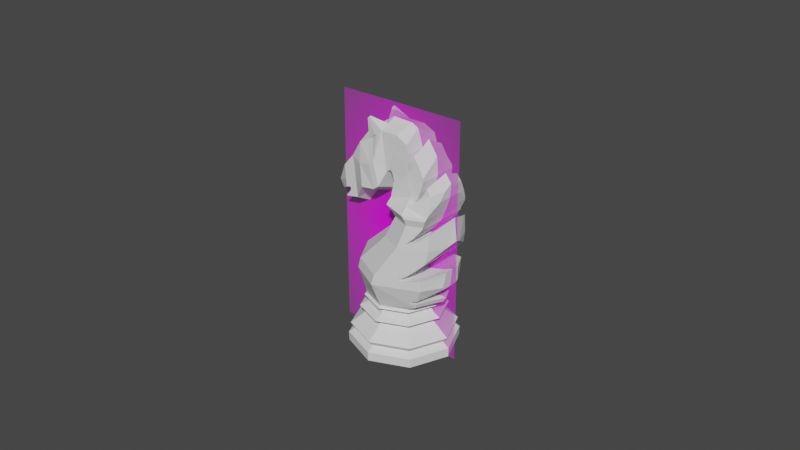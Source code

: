 # Source: knight.blend  (saved by Blender 2.80.74; exported with 4.5.12 LTS)
import bpy
from mathutils import Matrix  # noqa: F401  (used for matrix-valued properties, if any)

bpy.ops.wm.read_factory_settings(use_empty=True)
scene = bpy.context.scene
scene.name = 'Scene'

# ---- collections
col_collection = bpy.data.collections.new('Collection'); scene.collection.children.link(col_collection)

# ---- images (referenced by path relative to the original .blend; pixels are not part of the script)
import os
ASSET_DIR = os.environ.get("B2B_ASSET_DIR", "")  # directory of the original .blend (textures are referenced by path, not embedded)
HERE = os.path.dirname(os.path.abspath(__file__))  # packed textures are extracted next to this script under _unpacked/

def load_image(name, relpath, width, height, colorspace="sRGB"):
    """Load a texture the original file referenced (path relative to the .blend, or extracted next to this script)."""
    p = next((c for c in (os.path.join(HERE, relpath), os.path.join(ASSET_DIR, relpath)) if relpath and os.path.exists(c)), "")
    if p:
        img = bpy.data.images.load(p, check_existing=True)
        img.name = name
    else:  # same state as the original file: an image datablock whose file is absent (Cycles renders it pink)
        img = bpy.data.images.new(name, width, height)
        img.source = "FILE"
        img.filepath = "//" + (relpath or name)
    img.colorspace_settings.name = colorspace
    return img
img_knight_jpg = load_image('knight.jpg', 'knight.jpg', 1024, 1024, 'sRGB')

# ---- materials (node trees are filled in below, after node groups)
mat_pawn = bpy.data.materials.new('pawn')

# ---- material node trees
mat_pawn.use_nodes = True; mat_pawn.node_tree.nodes.clear()
_N = mat_pawn.node_tree.nodes; _L = mat_pawn.node_tree.links
n0 = _N.new('ShaderNodeOutputMaterial'); n0.name = 'Material Output'; n0.location = (300, 300)
n1 = _N.new('ShaderNodeTexImage'); n1.name = 'Image Texture'; n1.location = (-400, 60)
n1.image = img_knight_jpg
n1.extension = 'CLIP'
n2 = _N.new('ShaderNodeBsdfDiffuse'); n2.name = 'Diffuse BSDF'; n2.location = (-200, 60)
n3 = _N.new('ShaderNodeBsdfTransparent'); n3.name = 'Transparent BSDF'; n3.location = (-200, 240)
n4 = _N.new('ShaderNodeMixShader'); n4.name = 'Mix Shader'; n4.location = (0, 300)
_L.new(n1.outputs[0], n2.inputs[0])
_L.new(n1.outputs[1], n4.inputs[0])
_L.new(n3.outputs[0], n4.inputs[1])
_L.new(n2.outputs[0], n4.inputs[2])
_L.new(n4.outputs[0], n0.inputs[0])
n0.is_active_output = True

# ---- world
world_world = bpy.data.worlds.new('World'); scene.world = world_world
world_world.use_nodes = True; world_world.node_tree.nodes.clear()
_N = world_world.node_tree.nodes; _L = world_world.node_tree.links
n0 = _N.new('ShaderNodeOutputWorld'); n0.name = 'World Output'; n0.location = (300, 300)
n1 = _N.new('ShaderNodeBackground'); n1.name = 'Background'; n1.location = (10, 300)
n1.inputs[0].default_value = (0.05088, 0.05088, 0.05088, 1.0)
_L.new(n1.outputs[0], n0.inputs[0])
n0.is_active_output = True
world_world.color = (0.05088, 0.05088, 0.05088)
world_world.use_sun_shadow = False
world_world.sun_shadow_jitter_overblur = 0.0

# ---- meshes
me_pawn = bpy.data.meshes.new('pawn')
me_pawn.from_pydata([(-0.015, -0.02555, 0.0), (0.015, -0.02555, 0.0), (-0.015, 0.02555, 0.0), (0.015, 0.02555, 0.0)], [], [(0, 1, 3, 2)])
_uv = me_pawn.uv_layers.new(name='UVMap')
_uv.uv.foreach_set('vector', [0.0, 0.0, 1.0, 0.0, 1.0, 1.0, 0.0, 1.0])
me_pawn.materials.append(mat_pawn)
me_pawn.use_remesh_preserve_volume = False
me_pawn.use_remesh_preserve_attributes = False
me_pawn.use_mirror_vertex_groups = False
me_pawn.update()
me_cylinder_001 = bpy.data.meshes.new('Cylinder.001')
me_cylinder_001.from_pydata([(-2.613e-09, -0.00899, 0.01317), (0.006188, -0.006427, 0.01317), (-0.006188, -0.006427, 0.01317), (0.006869, -0.006869, 0.00918), (-3.13e-09, -0.009714, 0.00918), (-0.006869, -0.006869, 0.00918), (0.01024, -0.01024, 0.005431), (-4.751e-09, -0.01449, 0.005431), (-0.01024, -0.01024, 0.005431), (0.009299, -0.009299, 0.003858), (-4.364e-09, -0.01315, 0.003858), (-0.009299, -0.009299, 0.003858), (0.01062, -0.01062, 0.002517), (-4.964e-09, -0.01502, 0.002517), (-0.01062, -0.01062, 0.002517), (0.01058, -0.01058, -2.22e-16), (-4.923e-09, -0.01497, -2.22e-16), (-0.01058, -0.01058, -2.22e-16), (0.008427, -0.008427, 0.01066), (-3.718e-09, -0.01192, 0.01066), (-0.008427, -0.008427, 0.01066), (0.007088, -0.006759, 0.01164), (-2.929e-09, -0.009695, 0.01164), (-0.007088, -0.006759, 0.01164), (0.00755, -0.00755, 0.01396), (-0.00755, -0.00755, 0.01396), (-3.075e-09, -0.01068, 0.01396), (0.006977, -0.006977, 0.01446), (-0.006977, -0.006977, 0.01446), (-2.753e-09, -0.009867, 0.01446), (0.01195, -0.008435, 0.02228), (-0.008733, -0.008435, 0.02228), (-4.303e-09, -0.01339, 0.02228), (0.001787, -0.007772, 0.04218), (0.008081, -0.01014, 0.04218), (-0.008004, -0.008359, 0.02518), (0.002837, -0.00709, 0.04023), (0.01216, -0.008359, 0.02518), (0.0007302, -0.01309, 0.02518), (0.008131, -0.009436, 0.04023), (-0.0001425, -0.007568, 0.03384), (0.01373, -0.007568, 0.03384), (0.006187, -0.01069, 0.03384), (0.0004903, -0.007666, 0.04295), (0.007349, -0.01024, 0.04295), (0.01303, -0.006224, 0.04833), (0.0006795, -0.006224, 0.04456), (0.007157, -0.006455, 0.04654), (0.008879, -0.005362, 0.05459), (0.000946, -0.005362, 0.0487), (0.005106, -0.005454, 0.05179), (0.000542, -0.005502, 0.05079), (0.003501, -0.005594, 0.05504), (0.001839, -0.005348, 0.06111), (-0.0003184, -0.005348, 0.05147), (0.0008128, -0.005349, 0.05653), (-0.003019, -0.005355, 0.06115), (-0.001425, -0.005355, 0.0505), (-0.002261, -0.005357, 0.05608), (-0.006146, -0.004898, 0.05878), (-0.003109, -0.006726, 0.04649), (-0.004702, -0.006728, 0.05294), (-0.02008, -0.002179, 0.04222), (-0.009599, -0.006186, 0.05072), (-0.01054, -0.004897, 0.05608), (-0.008559, -0.006724, 0.04481), (-0.006101, -0.006728, 0.05186), (-0.007429, -0.004898, 0.05778), (-0.004636, -0.006726, 0.04533), (-0.004583, -0.005353, 0.05996), (-0.006787, -0.004898, 0.05828), (-0.00544, -0.002677, 0.0606), (-0.003176, -0.002678, 0.0622), (-0.005224, -0.005353, 0.05946), (-0.007704, -0.002135, 0.059), (-0.01355, -0.004298, 0.05143), (-0.01216, -0.004298, 0.03991), (-0.01289, -0.004299, 0.04595), (-0.01655, -0.004263, 0.0479), (-0.01588, -0.004263, 0.03923), (-0.01623, -0.004264, 0.04377), (-0.007213, -0.004548, 0.06377), (-0.007191, -0.004931, 0.06362), (-0.007537, -0.004548, 0.06354), (-0.00786, -0.004548, 0.06331), (-0.007821, -0.00493, 0.06314), (-0.007506, -0.00493, 0.06338), (0.0004706, -0.006982, 0.04368), (0.007258, -0.008347, 0.04474), (0.01341, -0.006982, 0.04571), (0.009676, -0.007298, 0.01618), (-3.094e-09, -0.01064, 0.01618), (-0.007363, -0.007298, 0.01618), (0.008751, 0.0, 0.01317), (-2.613e-09, 0.00899, 0.01317), (-0.008751, 0.0, 0.01317), (0.006188, 0.006427, 0.01317), (-0.006188, 0.006427, 0.01317), (0.009714, 0.0, 0.00918), (0.006869, 0.006869, 0.00918), (-3.13e-09, 0.009714, 0.00918), (-0.006869, 0.006869, 0.00918), (-0.009714, 0.0, 0.00918), (0.01449, 0.0, 0.005431), (0.01024, 0.01024, 0.005431), (-4.751e-09, 0.01449, 0.005431), (-0.01024, 0.01024, 0.005431), (-0.01449, 0.0, 0.005431), (0.01315, 0.0, 0.003858), (0.009299, 0.009299, 0.003858), (-4.364e-09, 0.01315, 0.003858), (-0.009299, 0.009299, 0.003858), (-0.01315, 0.0, 0.003858), (0.01502, 0.0, 0.002517), (0.01062, 0.01062, 0.002517), (-4.964e-09, 0.01502, 0.002517), (-0.01062, 0.01062, 0.002517), (-0.01502, 0.0, 0.002517), (0.01497, 0.0, -2.22e-16), (0.01058, 0.01058, -2.22e-16), (-4.923e-09, 0.01497, -2.22e-16), (-0.01058, 0.01058, -2.22e-16), (-0.01497, 0.0, -2.22e-16), (0.01192, 0.0, 0.01066), (0.008427, 0.008427, 0.01066), (-3.718e-09, 0.01192, 0.01066), (-0.008427, 0.008427, 0.01066), (-0.01192, 0.0, 0.01066), (0.01002, 0.0, 0.01164), (0.007088, 0.006759, 0.01164), (-2.929e-09, 0.009695, 0.01164), (-0.007088, 0.006759, 0.01164), (-0.01002, 0.0, 0.01164), (0.00755, 0.00755, 0.01396), (-0.00755, 0.00755, 0.01396), (-0.01068, 0.0, 0.01396), (-3.075e-09, 0.01068, 0.01396), (0.01068, 0.0, 0.01396), (0.006977, 0.006977, 0.01446), (-0.006977, 0.006977, 0.01446), (-0.009867, 0.0, 0.01446), (-2.753e-09, 0.009867, 0.01446), (0.009867, 0.0, 0.01446), (0.01195, 0.008435, 0.02228), (-0.008733, 0.008435, 0.02228), (-0.01368, 0.0, 0.02228), (-4.303e-09, 0.01339, 0.02228), (0.001787, 0.007772, 0.04218), (-0.0005771, 0.0, 0.04218), (0.008081, 0.01014, 0.04218), (-0.008004, 0.008359, 0.02518), (0.002837, 0.00709, 0.04023), (0.0004905, 0.0, 0.04023), (-0.01274, 0.0, 0.02518), (0.01614, 0.0, 0.04023), (0.01216, 0.008359, 0.02518), (0.0007302, 0.01309, 0.02518), (0.008131, 0.009436, 0.04023), (-0.0001425, 0.007568, 0.03384), (-0.003266, 0.0, 0.03384), (0.01373, 0.007568, 0.03384), (0.006187, 0.01069, 0.03384), (0.0004903, 0.007666, 0.04295), (-0.002086, 0.0, 0.04295), (0.007349, 0.01024, 0.04295), (0.01303, 0.006224, 0.04833), (0.0006795, 0.006224, 0.04456), (-0.001754, 0.0, 0.04382), (0.007157, 0.006455, 0.04654), (0.008879, 0.005362, 0.05459), (0.000946, 0.005362, 0.0487), (-0.0006168, 0.0, 0.04754), (0.005106, 0.005454, 0.05179), (0.000542, 0.005502, 0.05079), (-0.0005695, 0.0, 0.04919), (0.003501, 0.005594, 0.05504), (0.001839, 0.005348, 0.06111), (-0.0003184, 0.005348, 0.05147), (-0.0007433, 0.0, 0.04957), (0.0008128, 0.005349, 0.05653), (0.002264, 0.0, 0.06301), (-0.003019, 0.005355, 0.06115), (-0.001425, 0.005355, 0.0505), (-0.001111, 0.0, 0.0484), (-0.002261, 0.005357, 0.05608), (-0.003333, 0.0, 0.06325), (-0.006146, 0.004898, 0.05878), (-0.003109, 0.006726, 0.04649), (-0.002511, 0.0, 0.04407), (-0.004702, 0.006728, 0.05294), (-0.02008, 0.002179, 0.04222), (-0.01994, 6.04e-11, 0.04288), (-0.009599, 0.006186, 0.05072), (-0.01054, 0.004897, 0.05608), (-0.008168, 6.04e-11, 0.04259), (-0.008559, 0.006724, 0.04481), (-0.01093, 6.04e-11, 0.0583), (-0.006101, 0.006728, 0.05186), (-0.004086, 6.04e-11, 0.04288), (-0.007429, 0.004898, 0.05778), (-0.004636, 0.006726, 0.04533), (-0.007979, 6.04e-11, 0.06023), (-0.005656, 0.0, 0.06174), (-0.004583, 0.005353, 0.05996), (-0.006787, 0.004898, 0.05828), (-0.00544, 0.002677, 0.0606), (-0.003176, 0.002678, 0.0622), (-0.005224, 0.005353, 0.05946), (-0.007704, 0.002135, 0.059), (-0.01355, 0.004298, 0.05143), (-0.01216, 0.004298, 0.03991), (-0.01383, 6.04e-11, 0.0537), (-0.01289, 0.004299, 0.04595), (-0.01189, 6.04e-11, 0.03764), (-0.01655, 0.004263, 0.0479), (-0.01588, 0.004263, 0.03923), (-0.01668, 6.04e-11, 0.0496), (-0.01623, 0.004264, 0.04377), (-0.01507, 6.04e-11, 0.03752), (-0.007213, 0.004548, 0.06377), (-0.007191, 0.004931, 0.06362), (-0.007537, 0.004548, 0.06354), (-0.00786, 0.004548, 0.06331), (-0.007821, 0.00493, 0.06314), (-0.007506, 0.00493, 0.06338), (0.0004706, 0.006982, 0.04368), (0.007258, 0.008347, 0.04474), (0.01341, 0.006982, 0.04571), (-0.002079, 0.0, 0.04328), (0.009676, 0.007298, 0.01618), (-3.094e-09, 0.01064, 0.01618), (-0.007363, 0.007298, 0.01618), (-0.01071, 0.0, 0.01618), (0.01302, 0.0, 0.01618), (0.008661, 0.008141, 0.01742), (0.008661, -0.008141, 0.01742), (0.008661, 0.008333, 0.01798), (0.008661, -0.008333, 0.01798), (0.01218, 0.00516, 0.0195), (0.01218, -0.00516, 0.0195), (0.01062, 0.007769, 0.01871), (0.01062, -0.007769, 0.01871), (0.01026, 0.007857, 0.01853), (0.01026, -0.007857, 0.01853), (0.01026, 0.007295, 0.01744), (0.01026, -0.007295, 0.01744), (0.01015, 0.007532, 0.01744), (0.01015, -0.007532, 0.01744), (0.01412, 0.00317, 0.02084), (0.01412, -0.00317, 0.02084), (0.01391, 0.0, 0.01757), (0.01218, 0.003251, 0.01759), (0.01218, -0.003251, 0.01759), (0.01504, 0.002369, 0.02154), (0.01504, -0.002369, 0.02154), (0.01513, -0.003025, 0.02228), (0.01513, 0.003025, 0.02228), (0.01547, 0.002514, 0.02518), (0.01547, -0.002514, 0.02518), (0.008367, 0.009919, 0.02595), (0.008367, -0.009919, 0.02595), (0.006941, -0.01052, 0.02517), (0.008367, 0.009929, 0.02446), (0.008367, -0.009929, 0.02446), (0.006962, 0.01051, 0.02518), (0.00677, 0.01059, 0.02507), (0.00677, -0.01059, 0.02507), (0.00677, 0.01059, 0.02451), (0.00677, -0.01059, 0.02451), (0.0131, 0.007885, 0.03037), (0.0131, -0.007885, 0.03037), (0.01297, 0.007941, 0.03021), (0.01297, -0.007941, 0.03021), (0.01029, 0.009135, 0.02493), (0.01029, -0.009135, 0.02493), (0.01029, 0.009097, 0.02754), (0.01029, -0.009097, 0.02754), (0.01583, 0.002477, 0.03384), (0.01672, 0.0, 0.03498), (0.01583, -0.002477, 0.03384), (0.01229, 0.0082, 0.02546), (0.01221, 0.008335, 0.02544), (0.01229, -0.0082, 0.02546), (0.01221, -0.008335, 0.02544), (0.01123, 0.008745, 0.02518), (0.01123, -0.008745, 0.02518), (0.01565, -0.002541, 0.02669), (0.01565, 0.002541, 0.02669), (0.01007, 0.008862, 0.03698), (0.01007, -0.008862, 0.03698), (0.01166, 0.008212, 0.03688), (0.01166, -0.008212, 0.03688), (0.008084, 0.009823, 0.03502), (0.008084, -0.009823, 0.03502), (0.00897, 0.00946, 0.03496), (0.00897, -0.00946, 0.03496), (0.01515, 0.003013, 0.04023), (0.01515, -0.003013, 0.04023), (0.01422, 0.006092, 0.03911), (0.01422, -0.006092, 0.03911), (0.01181, 0.007983, 0.03926), (0.01181, -0.007983, 0.03926), (0.01322, 0.007883, 0.04267), (0.01302, 0.008092, 0.04218), (0.01322, -0.007883, 0.04267), (0.01302, -0.008092, 0.04218), (0.01615, 0.0, 0.04145), (0.01221, 0.007748, 0.04023), (0.01221, -0.007748, 0.04023), (0.01378, -0.007202, 0.03873), (0.01378, 0.007202, 0.03873), (0.01353, 0.007493, 0.04364), (0.01353, -0.007493, 0.04364), (0.01331, 0.007775, 0.04295), (0.01331, -0.007775, 0.04295), (0.01466, 0.0, 0.05014), (0.01458, 0.002272, 0.0488), (0.01458, -0.002272, 0.0488), (0.01443, 0.003829, 0.04643), (0.01443, -0.003829, 0.04643), (0.01424, 0.004728, 0.04584), (0.01424, -0.004728, 0.04584), (0.00996, 0.006209, 0.0484), (0.009561, 0.006361, 0.04727), (0.00996, -0.006209, 0.0484), (0.009561, -0.006361, 0.04727), (0.01143, 0.00613, 0.04899), (0.01189, -0.005987, 0.05006), (0.01143, -0.00613, 0.04899), (0.009026, 0.00717, 0.04576), (0.009026, -0.00717, 0.04576), (0.009848, 0.006769, 0.0461), (0.009848, -0.006769, 0.0461), (0.01277, 0.0008994, 0.05212), (0.01287, 0.0, 0.05252), (0.01277, -0.0008994, 0.05212), (0.01053, 0.005827, 0.05121), (0.01053, -0.005827, 0.05121), (0.01068, -0.006317, 0.04761), (0.01068, 0.006317, 0.04761), (0.01032, 0.001695, 0.05489), (0.01032, -0.001695, 0.05489), (0.01047, 0.005693, 0.05218), (0.01047, -0.005693, 0.05218), (0.01189, 0.005987, 0.05006), (0.01013, 0.0, 0.05621), (0.01022, 0.0007531, 0.05558), (0.01022, -0.0007531, 0.05558), (0.005754, 0.00549, 0.05451), (0.005754, -0.00549, 0.05451), (0.006991, 0.005448, 0.05538), (0.006991, -0.005448, 0.05538), (0.005449, 0.005464, 0.05187), (0.005471, 0.005446, 0.05206), (0.005449, -0.005464, 0.05187), (0.005471, -0.005446, 0.05206), (0.00614, 0.005449, 0.05236), (0.00614, -0.005449, 0.05236), (0.007562, 0.002546, 0.05856), (0.007584, 0.0, 0.06006), (0.007562, -0.002546, 0.05856), (0.005682, 0.005514, 0.05724), (0.005682, -0.005514, 0.05724), (0.00621, 0.005427, 0.05261), (0.00621, -0.005427, 0.05261), (0.004701, 0.002992, 0.06061), (0.005029, 0.005461, 0.05948), (0.004701, -0.002992, 0.06061), (0.005029, -0.005461, 0.05948), (0.005491, 0.005526, 0.0579), (0.005491, -0.005526, 0.0579), (0.007301, 0.005444, 0.05711), (0.007301, -0.005444, 0.05711), (0.004143, 0.0, 0.06207), (-0.01504, 0.004274, 0.04213), (-0.01504, -0.004274, 0.04213), (-0.0147, 0.004276, 0.04105), (-0.0147, -0.004276, 0.04105), (-0.0158, 0.004266, 0.04183), (-0.01607, 0.004264, 0.04167), (-0.0158, -0.004266, 0.04183), (-0.01607, -0.004264, 0.04167), (-0.01448, 0.004278, 0.04174), (-0.01448, -0.004278, 0.04174), (-0.01534, 0.004269, 0.04017), (-0.01534, -0.004269, 0.04017), (-0.01892, 0.002179, 0.04003), (-0.0186, 0.002386, 0.04017), (-0.0192, 6.04e-11, 0.0399), (-0.01892, -0.002179, 0.04003), (-0.0186, -0.002386, 0.04017), (-0.01627, 0.003515, 0.03917), (-0.01627, 6.04e-11, 0.03786), (-0.01627, -0.003515, 0.03917), (-0.01591, 0.004263, 0.03956), (-0.01591, -0.004263, 0.03956), (-0.01616, 0.004075, 0.0393), (-0.01616, -0.004075, 0.0393)], [], [(15, 118, 113, 12), (16, 15, 12, 13), (17, 16, 13, 14), (122, 17, 14, 117), (112, 11, 8, 107), (11, 10, 7, 8), (10, 9, 6, 7), (9, 108, 103, 6), (11, 112, 117, 14), (10, 11, 14, 13), (9, 10, 13, 12), (108, 9, 12, 113), (107, 8, 5, 102), (8, 7, 4, 5), (7, 6, 3, 4), (6, 103, 98, 3), (3, 98, 123, 18), (4, 3, 18, 19), (5, 4, 19, 20), (102, 5, 20, 127), (123, 128, 21, 18), (18, 21, 22, 19), (19, 22, 23, 20), (20, 23, 132, 127), (22, 0, 2, 23), (128, 93, 1, 21), (23, 2, 95, 132), (21, 1, 0, 22), (93, 137, 24, 1), (1, 24, 26, 0), (0, 26, 25, 2), (2, 25, 135, 95), (91, 90, 247, 235, 237, 243, 241, 30, 32), (15, 16, 17, 122, 118), (25, 28, 140, 135), (26, 29, 28, 25), (24, 27, 29, 26), (137, 142, 27, 24), (152, 36, 33, 148), (232, 92, 31, 145), (90, 233, 250, 252, 245, 247), (92, 91, 32, 31), (36, 39, 34, 33), (39, 308, 305, 34), (32, 30, 37, 285, 274, 263, 268, 266, 261, 38), (42, 41, 309, 291, 295, 293, 289, 301, 308, 39), (31, 32, 38, 35), (40, 42, 39, 36), (30, 255, 258, 37), (41, 279, 278, 154, 297, 299, 309), (145, 31, 35, 153), (159, 40, 36, 152), (153, 35, 40, 159), (37, 258, 286, 282, 283), (35, 38, 42, 40), (38, 261, 260, 276, 272, 270, 41, 42), (34, 305, 304, 314, 44), (148, 33, 43, 163), (33, 34, 44, 43), (87, 88, 47, 46), (88, 89, 45, 338, 332, 330, 325, 47), (228, 87, 46, 167), (89, 321, 319, 317, 45), (45, 317, 315, 334, 335, 327), (46, 47, 50, 49), (47, 325, 324, 337, 343, 48, 364, 357, 354, 355, 50), (167, 46, 49, 171), (48, 347, 345, 359, 360, 372), (49, 50, 52, 51), (50, 355, 349, 362, 370, 52), (171, 49, 51, 174), (51, 52, 55, 54), (52, 370, 368, 53, 55), (174, 51, 54, 178), (53, 180, 185, 72, 56), (54, 55, 58, 57), (55, 53, 56, 58), (178, 54, 57, 183), (183, 57, 60, 188), (202, 201, 74, 71), (57, 58, 61, 60), (58, 56, 69, 59, 61), (218, 79, 397, 393, 392), (78, 216, 191, 62), (68, 66, 63, 65), (67, 74, 201, 196, 64), (198, 68, 65, 194), (66, 67, 64, 63), (61, 59, 70, 67, 66), (188, 60, 68, 198), (185, 202, 71, 72), (60, 61, 66, 68), (71, 74, 84, 83), (74, 67, 85, 84), (65, 63, 77, 76), (64, 196, 211, 75), (194, 65, 76, 213), (63, 64, 75, 77), (76, 77, 80, 381, 380, 375, 383, 377, 385, 395, 79), (75, 211, 216, 78), (213, 76, 79, 218), (77, 75, 78, 80), (83, 84, 85, 86), (81, 83, 86, 82), (72, 71, 83, 81), (67, 73, 86, 85), (56, 72, 81, 82), (73, 56, 82, 86), (163, 43, 87, 228), (44, 314, 312, 89, 88), (43, 44, 88, 87), (28, 29, 91, 92), (27, 142, 233, 90), (140, 28, 92, 232), (29, 27, 90, 91), (79, 395, 397), (119, 114, 113, 118), (120, 115, 114, 119), (121, 116, 115, 120), (122, 117, 116, 121), (112, 107, 106, 111), (111, 106, 105, 110), (110, 105, 104, 109), (109, 104, 103, 108), (111, 116, 117, 112), (110, 115, 116, 111), (109, 114, 115, 110), (108, 113, 114, 109), (107, 102, 101, 106), (106, 101, 100, 105), (105, 100, 99, 104), (104, 99, 98, 103), (99, 124, 123, 98), (100, 125, 124, 99), (101, 126, 125, 100), (102, 127, 126, 101), (123, 124, 129, 128), (124, 125, 130, 129), (125, 126, 131, 130), (126, 127, 132, 131), (130, 131, 97, 94), (128, 129, 96, 93), (131, 132, 95, 97), (129, 130, 94, 96), (93, 96, 133, 137), (96, 94, 136, 133), (94, 97, 134, 136), (97, 95, 135, 134), (230, 146, 143, 240, 242, 236, 234, 246, 229), (119, 118, 122, 121, 120), (134, 135, 140, 139), (136, 134, 139, 141), (133, 136, 141, 138), (137, 133, 138, 142), (152, 148, 147, 151), (232, 145, 144, 231), (229, 246, 244, 251, 250, 233), (231, 144, 146, 230), (151, 147, 149, 157), (157, 149, 303, 307), (146, 156, 264, 265, 267, 262, 273, 284, 155, 143), (161, 157, 307, 300, 288, 292, 294, 290, 310, 160), (144, 150, 156, 146), (158, 151, 157, 161), (143, 155, 257, 256), (160, 310, 298, 296, 154, 278, 277), (145, 153, 150, 144), (159, 152, 151, 158), (153, 159, 158, 150), (155, 281, 280, 287, 257), (150, 158, 161, 156), (156, 161, 160, 269, 271, 275, 259, 264), (149, 164, 313, 302, 303), (148, 163, 162, 147), (147, 162, 164, 149), (225, 166, 168, 226), (226, 168, 323, 329, 331, 339, 165, 227), (228, 167, 166, 225), (227, 165, 316, 318, 320), (165, 344, 333, 334, 315, 316), (166, 170, 172, 168), (168, 172, 353, 352, 356, 363, 169, 342, 336, 322, 323), (167, 171, 170, 166), (169, 371, 358, 359, 345, 346), (170, 173, 175, 172), (172, 175, 369, 361, 348, 353), (171, 174, 173, 170), (173, 177, 179, 175), (175, 179, 176, 366, 369), (174, 178, 177, 173), (176, 181, 206, 185, 180), (177, 182, 184, 179), (179, 184, 181, 176), (178, 183, 182, 177), (183, 188, 187, 182), (202, 205, 208, 201), (182, 187, 189, 184), (184, 189, 186, 203, 181), (218, 392, 391, 396, 215), (214, 190, 191, 216), (200, 195, 192, 197), (199, 193, 196, 201, 208), (198, 194, 195, 200), (197, 192, 193, 199), (189, 197, 199, 204, 186), (188, 198, 200, 187), (185, 206, 205, 202), (187, 200, 197, 189), (205, 221, 222, 208), (208, 222, 223, 199), (195, 210, 212, 192), (193, 209, 211, 196), (194, 213, 210, 195), (192, 212, 209, 193), (210, 215, 394, 384, 376, 382, 374, 378, 379, 217, 212), (209, 214, 216, 211), (213, 218, 215, 210), (212, 217, 214, 209), (221, 224, 223, 222), (219, 220, 224, 221), (206, 219, 221, 205), (199, 223, 224, 207), (181, 220, 219, 206), (207, 224, 220, 181), (163, 228, 225, 162), (164, 226, 227, 311, 313), (162, 225, 226, 164), (139, 231, 230, 141), (138, 229, 233, 142), (140, 232, 231, 139), (141, 230, 229, 138), (215, 396, 394), (243, 242, 240, 238, 239, 241), (239, 238, 248, 249), (234, 235, 247, 245, 244, 246), (251, 252, 250), (235, 234, 236, 237), (244, 245, 252, 251), (256, 253, 248, 238, 240, 143), (241, 239, 249, 254, 255, 30), (253, 254, 249, 248), (237, 236, 242, 243), (260, 259, 275, 276), (272, 271, 269, 277, 278, 279, 270), (270, 279, 41), (276, 275, 271, 272), (267, 268, 263, 262), (283, 285, 37), (273, 274, 285, 283, 282, 280, 281, 284), (287, 286, 258, 255, 254, 253, 256, 257), (268, 267, 265, 266), (262, 263, 274, 273), (277, 269, 160), (284, 281, 155), (266, 265, 264, 259, 260, 261), (280, 282, 286, 287), (298, 299, 297, 306, 296), (293, 292, 288, 289), (289, 288, 300, 301), (304, 302, 313, 311, 320, 318, 319, 321, 312, 314), (306, 297, 154), (320, 311, 227), (301, 300, 307, 303, 302, 304, 305, 308), (294, 295, 291, 290), (312, 321, 89), (319, 318, 316, 315, 317), (296, 306, 154), (292, 293, 295, 294), (290, 291, 309, 299, 298, 310), (339, 326, 344, 165), (333, 335, 334), (346, 340, 342, 169), (330, 329, 323, 322, 324, 325), (324, 322, 336, 337), (341, 340, 346, 345, 347), (337, 336, 342, 340, 341, 343), (331, 332, 338, 328, 326, 339), (327, 328, 338, 45), (329, 330, 332, 331), (343, 341, 347, 48), (326, 328, 327, 335, 333, 344), (373, 365, 366, 176, 180), (358, 360, 359), (354, 352, 353, 348, 349, 355), (368, 367, 373, 180, 53), (349, 348, 361, 362), (367, 365, 373), (372, 351, 364, 48), (362, 361, 369, 366, 365, 367, 368, 370), (356, 357, 364, 351, 350, 363), (363, 350, 371, 169), (352, 354, 357, 356), (350, 351, 372, 360, 358, 371), (393, 391, 392), (385, 384, 394, 396, 391, 393, 397, 395), (387, 390, 389, 388, 386), (386, 388, 191, 190), (379, 387, 386, 190, 214, 217), (383, 382, 376, 377), (382, 383, 375, 374), (389, 390, 381, 80, 78, 62), (374, 375, 380, 378), (378, 380, 381, 390, 387, 379), (377, 376, 384, 385), (388, 389, 62, 191)])
_uv = me_cylinder_001.uv_layers.new(name='UVMap')
_uv.uv.foreach_set('vector', [0.9135, 0.08645, 0.9813, 0.25, 0.7889, 0.5812, 0.6735, 0.5537, 0.75, 0.01871, 0.9135, 0.08645, 0.6735, 0.5537, 0.542, 0.5423, 0.5865, 0.08645, 0.75, 0.01871, 0.542, 0.5423, 0.4105, 0.5537, 0.5187, 0.25, 0.5865, 0.08645, 0.4105, 0.5537, 0.2951, 0.5812, 0.2603, 0.6758, 0.3831, 0.6694, 0.3773, 0.7393, 0.2529, 0.7411, 0.3831, 0.6694, 0.5097, 0.6668, 0.5027, 0.7385, 0.3773, 0.7393, 0.5097, 0.6668, 0.6362, 0.6694, 0.6282, 0.7393, 0.5027, 0.7385, 0.6362, 0.6694, 0.759, 0.6758, 0.7526, 0.7411, 0.6282, 0.7393, 0.3831, 0.6694, 0.2603, 0.6758, 0.2951, 0.5812, 0.4105, 0.5537, 0.5097, 0.6668, 0.3831, 0.6694, 0.4105, 0.5537, 0.542, 0.5423, 0.6362, 0.6694, 0.5097, 0.6668, 0.542, 0.5423, 0.6735, 0.5537, 0.759, 0.6758, 0.6362, 0.6694, 0.6735, 0.5537, 0.7889, 0.5812, 0.2529, 0.7411, 0.3773, 0.7393, 0.3754, 0.8492, 0.2504, 0.8495, 0.3773, 0.7393, 0.5027, 0.7385, 0.5004, 0.849, 0.3754, 0.8492, 0.5027, 0.7385, 0.6282, 0.7393, 0.6255, 0.8492, 0.5004, 0.849, 0.6282, 0.7393, 0.7526, 0.7411, 0.7504, 0.8495, 0.6255, 0.8492, 0.6255, 0.8492, 0.7504, 0.8495, 0.7502, 0.9255, 0.6253, 0.9254, 0.5004, 0.849, 0.6255, 0.8492, 0.6253, 0.9254, 0.5002, 0.9253, 0.3754, 0.8492, 0.5004, 0.849, 0.5002, 0.9253, 0.3752, 0.9254, 0.2504, 0.8495, 0.3754, 0.8492, 0.3752, 0.9254, 0.2502, 0.9255, 0.7502, 0.9255, 0.7501, 0.9663, 0.6251, 0.9662, 0.6253, 0.9254, 0.6253, 0.9254, 0.6251, 0.9662, 0.5001, 0.9662, 0.5002, 0.9253, 0.5002, 0.9253, 0.5001, 0.9662, 0.3751, 0.9662, 0.3752, 0.9254, 0.3752, 0.9254, 0.3751, 0.9662, 0.2501, 0.9663, 0.2502, 0.9255, 0.5001, 0.9662, 0.5001, 0.9723, 0.3751, 0.9724, 0.3751, 0.9662, 0.7501, 0.9663, 0.7501, 0.9724, 0.6251, 0.9724, 0.6251, 0.9662, 0.3751, 0.9662, 0.3751, 0.9724, 0.2501, 0.9724, 0.2501, 0.9663, 0.6251, 0.9662, 0.6251, 0.9724, 0.5001, 0.9723, 0.5001, 0.9662, 0.7501, 0.9724, 0.7501, 0.9764, 0.6251, 0.9764, 0.6251, 0.9724, 0.6251, 0.9724, 0.6251, 0.9764, 0.5001, 0.9764, 0.5001, 0.9723, 0.5001, 0.9723, 0.5001, 0.9764, 0.3751, 0.9764, 0.3751, 0.9724, 0.3751, 0.9724, 0.3751, 0.9764, 0.2501, 0.9764, 0.2501, 0.9724, 0.5007, 0.9781, 0.6234, 0.9781, 0.6238, 0.9781, 0.606, 0.9781, 0.604, 0.9781, 0.6207, 0.9781, 0.6241, 0.9781, 0.6251, 0.9781, 0.5001, 0.9781, 0.9135, 0.08645, 0.75, 0.01871, 0.5865, 0.08645, 0.5187, 0.25, 0.9813, 0.25, 0.3751, 0.9764, 0.3751, 0.9781, 0.2501, 0.9782, 0.2501, 0.9764, 0.5001, 0.9764, 0.5001, 0.9781, 0.3751, 0.9781, 0.3751, 0.9764, 0.6251, 0.9764, 0.6251, 0.9781, 0.5001, 0.9781, 0.5001, 0.9764, 0.7501, 0.9764, 0.7501, 0.9782, 0.6251, 0.9781, 0.6251, 0.9764, 0.2501, 0.9782, 0.3773, 0.9781, 0.3761, 0.9781, 0.2621, 0.9782, 0.2524, 0.9782, 0.3752, 0.9781, 0.3751, 0.9781, 0.2501, 0.9782, 0.6234, 0.9781, 0.7474, 0.9782, 0.748, 0.9782, 0.6941, 0.9782, 0.6275, 0.9781, 0.6238, 0.9781, 0.3752, 0.9781, 0.5007, 0.9781, 0.5001, 0.9781, 0.3751, 0.9781, 0.3773, 0.9781, 0.498, 0.9781, 0.4991, 0.9781, 0.3761, 0.9781, 0.498, 0.9781, 0.5895, 0.9781, 0.608, 0.9781, 0.4991, 0.9781, 0.5001, 0.9781, 0.6251, 0.9781, 0.6251, 0.9781, 0.6147, 0.9781, 0.6045, 0.9781, 0.584, 0.9781, 0.5663, 0.9781, 0.5652, 0.9781, 0.5669, 0.9781, 0.4977, 0.9781, 0.499, 0.9781, 0.6263, 0.9781, 0.6254, 0.9781, 0.5848, 0.9781, 0.5417, 0.9781, 0.526, 0.9781, 0.5539, 0.9781, 0.5829, 0.9781, 0.5895, 0.9781, 0.498, 0.9781, 0.3751, 0.9781, 0.5001, 0.9781, 0.4977, 0.9781, 0.3777, 0.9781, 0.3768, 0.9781, 0.499, 0.9781, 0.498, 0.9781, 0.3773, 0.9781, 0.6251, 0.9781, 0.7052, 0.9782, 0.7125, 0.9782, 0.6251, 0.9781, 0.6263, 0.9781, 0.7095, 0.9782, 0.7501, 0.9782, 0.7501, 0.9782, 0.697, 0.9782, 0.6443, 0.9781, 0.6254, 0.9781, 0.2501, 0.9782, 0.3751, 0.9781, 0.3777, 0.9781, 0.2501, 0.9782, 0.2501, 0.9782, 0.3768, 0.9781, 0.3773, 0.9781, 0.2501, 0.9782, 0.2501, 0.9782, 0.3777, 0.9781, 0.3768, 0.9781, 0.2501, 0.9782, 0.6251, 0.9781, 0.7125, 0.9782, 0.7122, 0.9782, 0.6277, 0.9781, 0.6251, 0.9781, 0.3777, 0.9781, 0.4977, 0.9781, 0.499, 0.9781, 0.3768, 0.9781, 0.4977, 0.9781, 0.5669, 0.9781, 0.5791, 0.9781, 0.5952, 0.9781, 0.6243, 0.9781, 0.6258, 0.9781, 0.6263, 0.9781, 0.499, 0.9781, 0.4991, 0.9781, 0.608, 0.9781, 0.6152, 0.9781, 0.6197, 0.9781, 0.4991, 0.9781, 0.2621, 0.9782, 0.3761, 0.9781, 0.3761, 0.9781, 0.2621, 0.9782, 0.3761, 0.9781, 0.4991, 0.9781, 0.4991, 0.9781, 0.3761, 0.9781, 0.3761, 0.9781, 0.4991, 0.9781, 0.4991, 0.9781, 0.3761, 0.9781, 0.4991, 0.9781, 0.6251, 0.9781, 0.6251, 0.9781, 0.5746, 0.9781, 0.5544, 0.9781, 0.5367, 0.9781, 0.5507, 0.9781, 0.4991, 0.9781, 0.2621, 0.9782, 0.3761, 0.9781, 0.3761, 0.9781, 0.2621, 0.9782, 0.6251, 0.9781, 0.6654, 0.9781, 0.6798, 0.9782, 0.7044, 0.9782, 0.6251, 0.9781, 0.6251, 0.9781, 0.7044, 0.9782, 0.75, 0.9782, 0.75, 0.9782, 0.7308, 0.9782, 0.6251, 0.9781, 0.3761, 0.9781, 0.4991, 0.9781, 0.4991, 0.9781, 0.3761, 0.9781, 0.4991, 0.9781, 0.5507, 0.9781, 0.5695, 0.9781, 0.6134, 0.9781, 0.6251, 0.9781, 0.6251, 0.9781, 0.536, 0.9781, 0.5314, 0.9781, 0.5116, 0.9781, 0.5113, 0.9781, 0.4991, 0.9781, 0.2621, 0.9782, 0.3761, 0.9781, 0.3761, 0.9781, 0.2621, 0.9782, 0.6251, 0.9781, 0.7325, 0.9782, 0.75, 0.9782, 0.75, 0.9782, 0.6919, 0.9782, 0.6251, 0.9781, 0.3761, 0.9781, 0.4991, 0.9781, 0.4991, 0.9781, 0.3761, 0.9781, 0.4991, 0.9781, 0.5113, 0.9781, 0.5499, 0.9781, 0.5874, 0.9781, 0.5925, 0.9781, 0.4991, 0.9781, 0.2621, 0.9782, 0.3761, 0.9781, 0.3761, 0.9781, 0.2621, 0.9782, 0.3761, 0.9781, 0.4991, 0.9781, 0.4991, 0.9781, 0.3761, 0.9781, 0.4991, 0.9781, 0.5925, 0.9781, 0.6251, 0.9781, 0.6251, 0.9781, 0.4991, 0.9781, 0.2621, 0.9782, 0.3761, 0.9781, 0.3761, 0.9781, 0.2621, 0.9782, 0.6251, 0.9781, 0.75, 0.9782, 0.7508, 0.9782, 0.6891, 0.9782, 0.6275, 0.9781, 0.3761, 0.9781, 0.4991, 0.9781, 0.5017, 0.9781, 0.372, 0.9781, 0.4991, 0.9781, 0.6251, 0.9781, 0.6275, 0.9781, 0.5017, 0.9781, 0.2621, 0.9782, 0.3761, 0.9781, 0.372, 0.9781, 0.2616, 0.9782, 0.2616, 0.9782, 0.372, 0.9781, 0.3931, 0.9781, 0.2623, 0.9782, 0.7507, 0.9782, 0.7506, 0.9782, 0.683, 0.9782, 0.6861, 0.9782, 0.372, 0.9781, 0.5017, 0.9781, 0.511, 0.9781, 0.3931, 0.9781, 0.5017, 0.9781, 0.6275, 0.9781, 0.6207, 0.9781, 0.6139, 0.9781, 0.511, 0.9781, 0.2622, 0.9782, 0.3811, 0.9781, 0.3806, 0.9781, 0.3675, 0.9781, 0.2622, 0.9782, 0.6235, 0.9781, 0.7505, 0.9782, 0.6773, 0.9782, 0.6251, 0.9781, 0.3926, 0.9781, 0.5107, 0.9781, 0.5061, 0.9781, 0.3866, 0.9781, 0.6154, 0.9781, 0.683, 0.9782, 0.7506, 0.9782, 0.751, 0.9782, 0.6178, 0.9781, 0.262, 0.9782, 0.3926, 0.9781, 0.3866, 0.9781, 0.2615, 0.9782, 0.5107, 0.9781, 0.6154, 0.9781, 0.6178, 0.9781, 0.5061, 0.9781, 0.511, 0.9781, 0.6139, 0.9781, 0.6147, 0.9781, 0.6154, 0.9781, 0.5107, 0.9781, 0.2623, 0.9782, 0.3931, 0.9781, 0.3926, 0.9781, 0.262, 0.9782, 0.7508, 0.9782, 0.7507, 0.9782, 0.6861, 0.9782, 0.6891, 0.9782, 0.3931, 0.9781, 0.511, 0.9781, 0.5107, 0.9781, 0.3926, 0.9781, 0.6861, 0.9782, 0.683, 0.9782, 0.683, 0.9782, 0.6861, 0.9782, 0.683, 0.9782, 0.6154, 0.9781, 0.6154, 0.9781, 0.683, 0.9782, 0.3866, 0.9781, 0.5061, 0.9781, 0.5069, 0.9781, 0.3861, 0.9781, 0.6178, 0.9781, 0.751, 0.9782, 0.751, 0.9782, 0.622, 0.9781, 0.2615, 0.9782, 0.3866, 0.9781, 0.3861, 0.9781, 0.2623, 0.9782, 0.5061, 0.9781, 0.6178, 0.9781, 0.622, 0.9781, 0.5069, 0.9781, 0.3861, 0.9781, 0.5069, 0.9781, 0.503, 0.9781, 0.4465, 0.9781, 0.4485, 0.9781, 0.4496, 0.9781, 0.4361, 0.9781, 0.4213, 0.9781, 0.4028, 0.9781, 0.3899, 0.9781, 0.3811, 0.9781, 0.622, 0.9781, 0.751, 0.9782, 0.7505, 0.9782, 0.6235, 0.9781, 0.2623, 0.9782, 0.3861, 0.9781, 0.3811, 0.9781, 0.2622, 0.9782, 0.5069, 0.9781, 0.622, 0.9781, 0.6235, 0.9781, 0.503, 0.9781, 0.6861, 0.9782, 0.683, 0.9782, 0.6154, 0.9781, 0.6215, 0.9781, 0.6891, 0.9782, 0.6861, 0.9782, 0.6215, 0.9781, 0.6275, 0.9781, 0.6891, 0.9782, 0.6861, 0.9782, 0.6861, 0.9782, 0.6891, 0.9782, 0.0, 0.0, 0.0, 0.0, 0.0, 0.0, 0.0, 0.0, 0.6275, 0.9781, 0.6891, 0.9782, 0.6891, 0.9782, 0.6275, 0.9781, 0.0, 0.0, 0.0, 0.0, 0.0, 0.0, 0.0, 0.0, 0.2621, 0.9782, 0.3761, 0.9781, 0.3761, 0.9781, 0.2621, 0.9782, 0.4991, 0.9781, 0.6197, 0.9781, 0.6251, 0.9781, 0.6251, 0.9781, 0.4991, 0.9781, 0.3761, 0.9781, 0.4991, 0.9781, 0.4991, 0.9781, 0.3761, 0.9781, 0.3751, 0.9781, 0.5001, 0.9781, 0.5007, 0.9781, 0.3752, 0.9781, 0.6251, 0.9781, 0.7501, 0.9782, 0.7474, 0.9782, 0.6234, 0.9781, 0.2501, 0.9782, 0.3751, 0.9781, 0.3752, 0.9781, 0.2524, 0.9782, 0.5001, 0.9781, 0.6251, 0.9781, 0.6234, 0.9781, 0.5007, 0.9781, 0.3811, 0.9781, 0.3899, 0.9781, 0.3806, 0.9781, 0.9135, 0.08645, 0.6735, 0.5537, 0.7889, 0.5812, 0.9813, 0.25, 0.75, 0.01871, 0.542, 0.5423, 0.6735, 0.5537, 0.9135, 0.08645, 0.5865, 0.08645, 0.4105, 0.5537, 0.542, 0.5423, 0.75, 0.01871, 0.5187, 0.25, 0.2951, 0.5812, 0.4105, 0.5537, 0.5865, 0.08645, 0.2603, 0.6758, 0.2529, 0.7411, 0.3773, 0.7393, 0.3831, 0.6694, 0.3831, 0.6694, 0.3773, 0.7393, 0.5027, 0.7385, 0.5097, 0.6668, 0.5097, 0.6668, 0.5027, 0.7385, 0.6282, 0.7393, 0.6362, 0.6694, 0.6362, 0.6694, 0.6282, 0.7393, 0.7526, 0.7411, 0.759, 0.6758, 0.3831, 0.6694, 0.4105, 0.5537, 0.2951, 0.5812, 0.2603, 0.6758, 0.5097, 0.6668, 0.542, 0.5423, 0.4105, 0.5537, 0.3831, 0.6694, 0.6362, 0.6694, 0.6735, 0.5537, 0.542, 0.5423, 0.5097, 0.6668, 0.759, 0.6758, 0.7889, 0.5812, 0.6735, 0.5537, 0.6362, 0.6694, 0.2529, 0.7411, 0.2504, 0.8495, 0.3754, 0.8492, 0.3773, 0.7393, 0.3773, 0.7393, 0.3754, 0.8492, 0.5004, 0.849, 0.5027, 0.7385, 0.5027, 0.7385, 0.5004, 0.849, 0.6255, 0.8492, 0.6282, 0.7393, 0.6282, 0.7393, 0.6255, 0.8492, 0.7504, 0.8495, 0.7526, 0.7411, 0.6255, 0.8492, 0.6253, 0.9254, 0.7502, 0.9255, 0.7504, 0.8495, 0.5004, 0.849, 0.5002, 0.9253, 0.6253, 0.9254, 0.6255, 0.8492, 0.3754, 0.8492, 0.3752, 0.9254, 0.5002, 0.9253, 0.5004, 0.849, 0.2504, 0.8495, 0.2502, 0.9255, 0.3752, 0.9254, 0.3754, 0.8492, 0.7502, 0.9255, 0.6253, 0.9254, 0.6251, 0.9662, 0.7501, 0.9663, 0.6253, 0.9254, 0.5002, 0.9253, 0.5001, 0.9662, 0.6251, 0.9662, 0.5002, 0.9253, 0.3752, 0.9254, 0.3751, 0.9662, 0.5001, 0.9662, 0.3752, 0.9254, 0.2502, 0.9255, 0.2501, 0.9663, 0.3751, 0.9662, 0.5001, 0.9662, 0.3751, 0.9662, 0.3751, 0.9724, 0.5001, 0.9723, 0.7501, 0.9663, 0.6251, 0.9662, 0.6251, 0.9724, 0.7501, 0.9724, 0.3751, 0.9662, 0.2501, 0.9663, 0.2501, 0.9724, 0.3751, 0.9724, 0.6251, 0.9662, 0.5001, 0.9662, 0.5001, 0.9723, 0.6251, 0.9724, 0.7501, 0.9724, 0.6251, 0.9724, 0.6251, 0.9764, 0.7501, 0.9764, 0.6251, 0.9724, 0.5001, 0.9723, 0.5001, 0.9764, 0.6251, 0.9764, 0.5001, 0.9723, 0.3751, 0.9724, 0.3751, 0.9764, 0.5001, 0.9764, 0.3751, 0.9724, 0.2501, 0.9724, 0.2501, 0.9764, 0.3751, 0.9764, 0.5007, 0.9781, 0.5001, 0.9781, 0.6251, 0.9781, 0.6241, 0.9781, 0.6207, 0.9781, 0.604, 0.9781, 0.606, 0.9781, 0.6238, 0.9781, 0.6234, 0.9781, 0.9135, 0.08645, 0.9813, 0.25, 0.5187, 0.25, 0.5865, 0.08645, 0.75, 0.01871, 0.3751, 0.9764, 0.2501, 0.9764, 0.2501, 0.9782, 0.3751, 0.9781, 0.5001, 0.9764, 0.3751, 0.9764, 0.3751, 0.9781, 0.5001, 0.9781, 0.6251, 0.9764, 0.5001, 0.9764, 0.5001, 0.9781, 0.6251, 0.9781, 0.7501, 0.9764, 0.6251, 0.9764, 0.6251, 0.9781, 0.7501, 0.9782, 0.2501, 0.9782, 0.2621, 0.9782, 0.3761, 0.9781, 0.3773, 0.9781, 0.2524, 0.9782, 0.2501, 0.9782, 0.3751, 0.9781, 0.3752, 0.9781, 0.6234, 0.9781, 0.6238, 0.9781, 0.6275, 0.9781, 0.6941, 0.9782, 0.748, 0.9782, 0.7474, 0.9782, 0.3752, 0.9781, 0.3751, 0.9781, 0.5001, 0.9781, 0.5007, 0.9781, 0.3773, 0.9781, 0.3761, 0.9781, 0.4991, 0.9781, 0.498, 0.9781, 0.498, 0.9781, 0.4991, 0.9781, 0.608, 0.9781, 0.5895, 0.9781, 0.5001, 0.9781, 0.4977, 0.9781, 0.5671, 0.9781, 0.5652, 0.9781, 0.5664, 0.9781, 0.584, 0.9781, 0.6045, 0.9781, 0.6147, 0.9781, 0.6251, 0.9781, 0.6251, 0.9781, 0.499, 0.9781, 0.498, 0.9781, 0.5895, 0.9781, 0.5829, 0.9781, 0.5539, 0.9781, 0.526, 0.9781, 0.5417, 0.9781, 0.5848, 0.9781, 0.6254, 0.9781, 0.6263, 0.9781, 0.3751, 0.9781, 0.3777, 0.9781, 0.4977, 0.9781, 0.5001, 0.9781, 0.3768, 0.9781, 0.3773, 0.9781, 0.498, 0.9781, 0.499, 0.9781, 0.6251, 0.9781, 0.6251, 0.9781, 0.7125, 0.9782, 0.7052, 0.9782, 0.6263, 0.9781, 0.6254, 0.9781, 0.6443, 0.9781, 0.697, 0.9782, 0.7501, 0.9782, 0.7501, 0.9782, 0.7095, 0.9782, 0.2501, 0.9782, 0.2501, 0.9782, 0.3777, 0.9781, 0.3751, 0.9781, 0.2501, 0.9782, 0.2501, 0.9782, 0.3773, 0.9781, 0.3768, 0.9781, 0.2501, 0.9782, 0.2501, 0.9782, 0.3768, 0.9781, 0.3777, 0.9781, 0.6251, 0.9781, 0.6251, 0.9781, 0.6277, 0.9781, 0.7122, 0.9782, 0.7125, 0.9782, 0.3777, 0.9781, 0.3768, 0.9781, 0.499, 0.9781, 0.4977, 0.9781, 0.4977, 0.9781, 0.499, 0.9781, 0.6263, 0.9781, 0.6258, 0.9781, 0.6243, 0.9781, 0.5952, 0.9781, 0.5791, 0.9781, 0.5671, 0.9781, 0.4991, 0.9781, 0.4991, 0.9781, 0.6197, 0.9781, 0.6152, 0.9781, 0.608, 0.9781, 0.2621, 0.9782, 0.2621, 0.9782, 0.3761, 0.9781, 0.3761, 0.9781, 0.3761, 0.9781, 0.3761, 0.9781, 0.4991, 0.9781, 0.4991, 0.9781, 0.3761, 0.9781, 0.3761, 0.9781, 0.4991, 0.9781, 0.4991, 0.9781, 0.4991, 0.9781, 0.4991, 0.9781, 0.5507, 0.9781, 0.5367, 0.9781, 0.5544, 0.9781, 0.5746, 0.9781, 0.6251, 0.9781, 0.6251, 0.9781, 0.2621, 0.9782, 0.2621, 0.9782, 0.3761, 0.9781, 0.3761, 0.9781, 0.6251, 0.9781, 0.6251, 0.9781, 0.7044, 0.9782, 0.6798, 0.9782, 0.6654, 0.9781, 0.6251, 0.9781, 0.6251, 0.9781, 0.7308, 0.9782, 0.75, 0.9782, 0.75, 0.9782, 0.7044, 0.9782, 0.3761, 0.9781, 0.3761, 0.9781, 0.4991, 0.9781, 0.4991, 0.9781, 0.4991, 0.9781, 0.4991, 0.9781, 0.5113, 0.9781, 0.5116, 0.9781, 0.5314, 0.9781, 0.536, 0.9781, 0.6251, 0.9781, 0.6251, 0.9781, 0.6134, 0.9781, 0.5695, 0.9781, 0.5507, 0.9781, 0.2621, 0.9782, 0.2621, 0.9782, 0.3761, 0.9781, 0.3761, 0.9781, 0.6251, 0.9781, 0.6251, 0.9781, 0.6919, 0.9782, 0.75, 0.9782, 0.75, 0.9782, 0.7325, 0.9782, 0.3761, 0.9781, 0.3761, 0.9781, 0.4991, 0.9781, 0.4991, 0.9781, 0.4991, 0.9781, 0.4991, 0.9781, 0.5925, 0.9781, 0.5874, 0.9781, 0.5499, 0.9781, 0.5113, 0.9781, 0.2621, 0.9782, 0.2621, 0.9782, 0.3761, 0.9781, 0.3761, 0.9781, 0.3761, 0.9781, 0.3761, 0.9781, 0.4991, 0.9781, 0.4991, 0.9781, 0.4991, 0.9781, 0.4991, 0.9781, 0.6251, 0.9781, 0.6251, 0.9781, 0.5925, 0.9781, 0.2621, 0.9782, 0.2621, 0.9782, 0.3761, 0.9781, 0.3761, 0.9781, 0.6251, 0.9781, 0.6275, 0.9781, 0.6891, 0.9782, 0.7508, 0.9782, 0.75, 0.9782, 0.3761, 0.9781, 0.372, 0.9781, 0.5017, 0.9781, 0.4991, 0.9781, 0.4991, 0.9781, 0.5017, 0.9781, 0.6275, 0.9781, 0.6251, 0.9781, 0.2621, 0.9782, 0.2616, 0.9782, 0.372, 0.9781, 0.3761, 0.9781, 0.2616, 0.9782, 0.2623, 0.9782, 0.3931, 0.9781, 0.372, 0.9781, 0.7507, 0.9782, 0.6861, 0.9782, 0.683, 0.9782, 0.7506, 0.9782, 0.372, 0.9781, 0.3931, 0.9781, 0.511, 0.9781, 0.5017, 0.9781, 0.5017, 0.9781, 0.511, 0.9781, 0.6139, 0.9781, 0.6207, 0.9781, 0.6275, 0.9781, 0.2622, 0.9782, 0.2622, 0.9782, 0.3675, 0.9781, 0.3806, 0.9781, 0.3811, 0.9781, 0.6235, 0.9781, 0.6251, 0.9781, 0.6773, 0.9782, 0.7505, 0.9782, 0.3926, 0.9781, 0.3866, 0.9781, 0.5061, 0.9781, 0.5107, 0.9781, 0.6154, 0.9781, 0.6178, 0.9781, 0.751, 0.9782, 0.7506, 0.9782, 0.683, 0.9782, 0.262, 0.9782, 0.2615, 0.9782, 0.3866, 0.9781, 0.3926, 0.9781, 0.5107, 0.9781, 0.5061, 0.9781, 0.6178, 0.9781, 0.6154, 0.9781, 0.511, 0.9781, 0.5107, 0.9781, 0.6154, 0.9781, 0.6147, 0.9781, 0.6139, 0.9781, 0.2623, 0.9782, 0.262, 0.9782, 0.3926, 0.9781, 0.3931, 0.9781, 0.7508, 0.9782, 0.6891, 0.9782, 0.6861, 0.9782, 0.7507, 0.9782, 0.3931, 0.9781, 0.3926, 0.9781, 0.5107, 0.9781, 0.511, 0.9781, 0.6861, 0.9782, 0.6861, 0.9782, 0.683, 0.9782, 0.683, 0.9782, 0.683, 0.9782, 0.683, 0.9782, 0.6154, 0.9781, 0.6154, 0.9781, 0.3866, 0.9781, 0.3861, 0.9781, 0.5069, 0.9781, 0.5061, 0.9781, 0.6178, 0.9781, 0.622, 0.9781, 0.751, 0.9782, 0.751, 0.9782, 0.2615, 0.9782, 0.2623, 0.9782, 0.3861, 0.9781, 0.3866, 0.9781, 0.5061, 0.9781, 0.5069, 0.9781, 0.622, 0.9781, 0.6178, 0.9781, 0.3861, 0.9781, 0.3811, 0.9781, 0.3899, 0.9781, 0.4028, 0.9781, 0.4213, 0.9781, 0.4361, 0.9781, 0.4496, 0.9781, 0.4485, 0.9781, 0.4465, 0.9781, 0.503, 0.9781, 0.5069, 0.9781, 0.622, 0.9781, 0.6235, 0.9781, 0.7505, 0.9782, 0.751, 0.9782, 0.2623, 0.9782, 0.2622, 0.9782, 0.3811, 0.9781, 0.3861, 0.9781, 0.5069, 0.9781, 0.503, 0.9781, 0.6235, 0.9781, 0.622, 0.9781, 0.6861, 0.9782, 0.6215, 0.9781, 0.6154, 0.9781, 0.683, 0.9782, 0.6891, 0.9782, 0.6275, 0.9781, 0.6215, 0.9781, 0.6861, 0.9782, 0.6891, 0.9782, 0.6891, 0.9782, 0.6861, 0.9782, 0.6861, 0.9782, 0.0, 0.0, 0.0, 0.0, 0.0, 0.0, 0.0, 0.0, 0.6275, 0.9781, 0.6275, 0.9781, 0.6891, 0.9782, 0.6891, 0.9782, 0.0, 0.0, 0.0, 0.0, 0.0, 0.0, 0.0, 0.0, 0.2621, 0.9782, 0.2621, 0.9782, 0.3761, 0.9781, 0.3761, 0.9781, 0.4991, 0.9781, 0.4991, 0.9781, 0.6251, 0.9781, 0.6251, 0.9781, 0.6197, 0.9781, 0.3761, 0.9781, 0.3761, 0.9781, 0.4991, 0.9781, 0.4991, 0.9781, 0.3751, 0.9781, 0.3752, 0.9781, 0.5007, 0.9781, 0.5001, 0.9781, 0.6251, 0.9781, 0.6234, 0.9781, 0.7474, 0.9782, 0.7501, 0.9782, 0.2501, 0.9782, 0.2524, 0.9782, 0.3752, 0.9781, 0.3751, 0.9781, 0.5001, 0.9781, 0.5007, 0.9781, 0.6234, 0.9781, 0.6251, 0.9781, 0.3811, 0.9781, 0.3806, 0.9781, 0.3899, 0.9781, 0.875, 0.6593, 0.875, 0.5907, 0.875, 0.5938, 0.875, 0.6122, 0.875, 0.6378, 0.875, 0.6562, 0.875, 0.6378, 0.875, 0.6122, 0.875, 0.6204, 0.875, 0.6296, 0.125, 0.5566, 0.125, 0.6934, 0.125, 0.66, 0.125, 0.6569, 0.125, 0.5931, 0.125, 0.59, 0.125, 0.6169, 0.125, 0.6331, 0.125, 0.625, 0.375, 0.05656, 0.375, 0.1934, 0.625, 0.1951, 0.625, 0.05494, 0.125, 0.5931, 0.125, 0.6569, 0.125, 0.6331, 0.125, 0.6169, 0.7052, 0.9782, 0.7139, 0.9782, 0.7007, 0.9782, 0.6667, 0.9781, 0.6241, 0.9781, 0.6251, 0.9781, 0.6241, 0.9781, 0.6667, 0.9781, 0.7007, 0.9782, 0.7139, 0.9782, 0.7052, 0.9782, 0.6251, 0.9781, 0.875, 0.6216, 0.875, 0.6284, 0.875, 0.6296, 0.875, 0.6204, 0.875, 0.6951, 0.875, 0.5549, 0.875, 0.5907, 0.875, 0.6593, 0.875, 0.6523, 0.875, 0.5977, 0.875, 0.6108, 0.875, 0.6392, 0.875, 0.6328, 0.875, 0.6172, 0.8708, 0.6173, 0.7809, 0.6231, 0.7514, 0.625, 0.7809, 0.6269, 0.8708, 0.6327, 0.6258, 0.9781, 0.7095, 0.9782, 0.6263, 0.9781, 0.875, 0.6392, 0.875, 0.6108, 0.875, 0.6172, 0.875, 0.6328, 0.125, 0.5482, 0.125, 0.7018, 0.125, 0.6523, 0.125, 0.5977, 0.6251, 0.9781, 0.6147, 0.9781, 0.6251, 0.9781, 0.125, 0.6107, 0.125, 0.6393, 0.125, 0.6363, 0.125, 0.6334, 0.125, 0.6331, 0.125, 0.6169, 0.125, 0.6166, 0.125, 0.6137, 0.875, 0.6213, 0.875, 0.6287, 0.875, 0.6286, 0.875, 0.6294, 0.875, 0.6284, 0.875, 0.6216, 0.875, 0.6206, 0.875, 0.6214, 0.375, 0.04819, 0.375, 0.2018, 0.625, 0.2018, 0.625, 0.04818, 0.125, 0.5977, 0.125, 0.6523, 0.125, 0.6393, 0.125, 0.6107, 0.7095, 0.9782, 0.6258, 0.9781, 0.6263, 0.9781, 0.6147, 0.9781, 0.6251, 0.9781, 0.6251, 0.9781, 0.875, 0.7018, 0.875, 0.5482, 0.875, 0.5544, 0.875, 0.5977, 0.875, 0.6523, 0.875, 0.6962, 0.125, 0.6169, 0.125, 0.6331, 0.2358, 0.6268, 0.2358, 0.6232, 0.375, 0.6027, 0.375, 0.6473, 0.375, 0.6347, 0.375, 0.625, 0.375, 0.6153, 0.375, 0.0274, 0.375, 0.2226, 0.375, 0.1742, 0.375, 0.07578, 0.375, 0.07578, 0.375, 0.1742, 0.375, 0.1542, 0.375, 0.09583, 0.375, 0.1065, 0.375, 0.1435, 0.375, 0.1432, 0.375, 0.1425, 0.375, 0.1359, 0.375, 0.1338, 0.375, 0.1162, 0.375, 0.1141, 0.375, 0.1075, 0.375, 0.1068, 0.7501, 0.9782, 0.697, 0.9782, 0.7501, 0.9782, 0.6654, 0.9781, 0.6251, 0.9781, 0.6251, 0.9781, 0.375, 0.09583, 0.375, 0.1542, 0.375, 0.1504, 0.375, 0.1455, 0.375, 0.1435, 0.375, 0.1065, 0.375, 0.1045, 0.375, 0.09956, 0.375, 0.531, 0.375, 0.719, 0.375, 0.6706, 0.375, 0.5794, 0.6251, 0.9781, 0.6654, 0.9781, 0.6251, 0.9781, 0.375, 0.1162, 0.375, 0.1338, 0.5294, 0.1302, 0.6165, 0.125, 0.5294, 0.1198, 0.697, 0.9782, 0.7501, 0.9782, 0.7501, 0.9782, 0.125, 0.5274, 0.125, 0.7226, 0.375, 0.719, 0.375, 0.531, 0.375, 0.5794, 0.375, 0.6706, 0.375, 0.6536, 0.375, 0.6473, 0.375, 0.6027, 0.375, 0.5964, 0.5746, 0.9781, 0.6035, 0.9781, 0.6251, 0.9781, 0.6251, 0.9781, 0.375, 0.6217, 0.375, 0.6283, 0.375, 0.625, 0.7325, 0.9782, 0.7112, 0.9782, 0.6251, 0.9781, 0.6251, 0.9781, 0.375, 0.05376, 0.375, 0.1962, 0.375, 0.1721, 0.375, 0.1595, 0.375, 0.09052, 0.375, 0.07787, 0.375, 0.09052, 0.375, 0.1595, 0.375, 0.1463, 0.375, 0.1037, 0.375, 0.121, 0.375, 0.129, 0.375, 0.1268, 0.375, 0.125, 0.375, 0.1232, 0.375, 0.1037, 0.375, 0.1463, 0.375, 0.1438, 0.375, 0.129, 0.375, 0.121, 0.375, 0.1062, 0.375, 0.5577, 0.375, 0.6923, 0.375, 0.6732, 0.375, 0.659, 0.375, 0.591, 0.375, 0.5768, 0.6251, 0.9781, 0.6035, 0.9781, 0.5746, 0.9781, 0.6251, 0.9781, 0.125, 0.5538, 0.125, 0.6962, 0.375, 0.6923, 0.375, 0.5577, 0.6251, 0.9781, 0.7112, 0.9782, 0.7325, 0.9782, 0.6251, 0.9781, 0.375, 0.591, 0.375, 0.659, 0.375, 0.6544, 0.375, 0.6283, 0.375, 0.6217, 0.375, 0.5956, 0.75, 0.9782, 0.6812, 0.9782, 0.6251, 0.9781, 0.6251, 0.9781, 0.75, 0.9782, 0.375, 0.6152, 0.375, 0.6348, 0.375, 0.625, 0.375, 0.06796, 0.375, 0.182, 0.375, 0.1801, 0.375, 0.157, 0.375, 0.09297, 0.375, 0.06991, 0.6251, 0.9781, 0.6812, 0.9782, 0.75, 0.9782, 0.75, 0.9782, 0.6251, 0.9781, 0.375, 0.09297, 0.375, 0.157, 0.375, 0.1462, 0.375, 0.1038, 0.375, 0.1176, 0.375, 0.1324, 0.375, 0.125, 0.6251, 0.9781, 0.5921, 0.9781, 0.536, 0.9781, 0.6251, 0.9781, 0.375, 0.1038, 0.375, 0.1462, 0.375, 0.1447, 0.375, 0.141, 0.375, 0.1324, 0.375, 0.1176, 0.375, 0.109, 0.375, 0.1053, 0.375, 0.5681, 0.375, 0.6819, 0.375, 0.6796, 0.375, 0.6568, 0.375, 0.5932, 0.375, 0.5704, 0.536, 0.9781, 0.5921, 0.9781, 0.6251, 0.9781, 0.6251, 0.9781, 0.125, 0.568, 0.125, 0.682, 0.375, 0.6819, 0.375, 0.5681, 0.375, 0.5932, 0.375, 0.6568, 0.375, 0.6509, 0.375, 0.6348, 0.375, 0.6152, 0.375, 0.5991, 0.625, 0.6397, 0.625, 0.6103, 0.553, 0.625, 0.625, 0.6499, 0.625, 0.6001, 0.625, 0.6045, 0.625, 0.6072, 0.625, 0.6103, 0.625, 0.6397, 0.625, 0.6428, 0.625, 0.6455, 0.625, 0.1389, 0.625, 0.1111, 0.625, 0.1128, 0.625, 0.125, 0.625, 0.1372, 0.3836, 0.9781, 0.3892, 0.9782, 0.6773, 0.9782, 0.6251, 0.9781, 0.4465, 0.9781, 0.3964, 0.9781, 0.3836, 0.9781, 0.6251, 0.9781, 0.6235, 0.9781, 0.503, 0.9781, 0.625, 0.7453, 0.625, 0.5047, 0.625, 0.5642, 0.625, 0.6858, 0.625, 0.5047, 0.625, 0.7453, 0.875, 0.7452, 0.875, 0.5048, 0.3836, 0.9781, 0.3964, 0.9781, 0.4465, 0.9781, 0.503, 0.9781, 0.6235, 0.9781, 0.6251, 0.9781, 0.625, 0.2452, 0.625, 0.004829, 0.625, 0.06437, 0.625, 0.1856, 0.625, 0.1856, 0.625, 0.06437, 0.625, 0.06786, 0.625, 0.1111, 0.625, 0.1389, 0.625, 0.1821, 0.625, 0.6858, 0.625, 0.5642, 0.625, 0.6001, 0.625, 0.6499, 0.3892, 0.9782, 0.3836, 0.9781, 0.6251, 0.9781, 0.6773, 0.9782])
me_cylinder_001.use_remesh_preserve_volume = False
me_cylinder_001.use_remesh_preserve_attributes = False
me_cylinder_001.use_mirror_vertex_groups = False
me_cylinder_001.update()

# ---- objects
ob_knight_ref = bpy.data.objects.new('knight_ref', me_pawn)
ob_knight = bpy.data.objects.new('Knight', me_cylinder_001)

# ---- transforms, parenting, visibility, modifiers, constraints
ob_knight_ref.location = (-0.001742, 0.0, 0.03785)
ob_knight_ref.rotation_euler = (1.571, -0.0, 0.0)
ob_knight_ref.scale = (1.39, 1.481, 1.0)
ob_knight_ref.lineart.crease_threshold = 0.0
ob_knight.location = (0.0, -9.313e-10, -1.877e-09)
ob_knight.scale = (1.129, 1.129, 1.129)
ob_knight.lineart.crease_threshold = 0.0

# ---- collection membership
col_collection.objects.link(ob_knight_ref)
col_collection.objects.link(ob_knight)

# ---- scene / render settings (as saved in the file)
scene.frame_start = 1; scene.frame_end = 250; scene.frame_set(0)
scene.render.engine = 'CYCLES'
scene.render.resolution_x = 2560
scene.render.resolution_y = 1440
scene.cycles.preview_pause = True
scene.cycles.use_denoising = False
scene.cycles.samples = 512
scene.cycles.sampling_pattern = 'TABULATED_SOBOL'
scene.cycles.use_adaptive_sampling = False
scene.cycles.use_light_tree = False
scene.view_settings.view_transform = 'Filmic'
bpy.context.view_layer.update()

# ---- added for rendering (the .blend has no active camera and no usable light): camera, sun
cam_auto = bpy.data.cameras.new('AutoCamera')
cam_auto.lens = 50.0
cam_auto.sensor_width = 36.0
cam_auto.clip_end = 1000.0
ob_auto_camera = bpy.data.objects.new('AutoCamera', cam_auto)
scene.collection.objects.link(ob_auto_camera)
ob_auto_camera.location = (0.183264, -0.222054, 0.185886)
ob_auto_camera.rotation_euler = (1.09748, -7.21219e-08, 0.694738)
scene.camera = ob_auto_camera
light_auto_sun = bpy.data.lights.new('AutoSun', 'SUN')
light_auto_sun.energy = 3.0
light_auto_sun.angle = 0.0523599
ob_auto_sun = bpy.data.objects.new('AutoSun', light_auto_sun)
scene.collection.objects.link(ob_auto_sun)
ob_auto_sun.rotation_euler = (0.872665, 0.174533, 0.523599)
bpy.context.view_layer.update()
